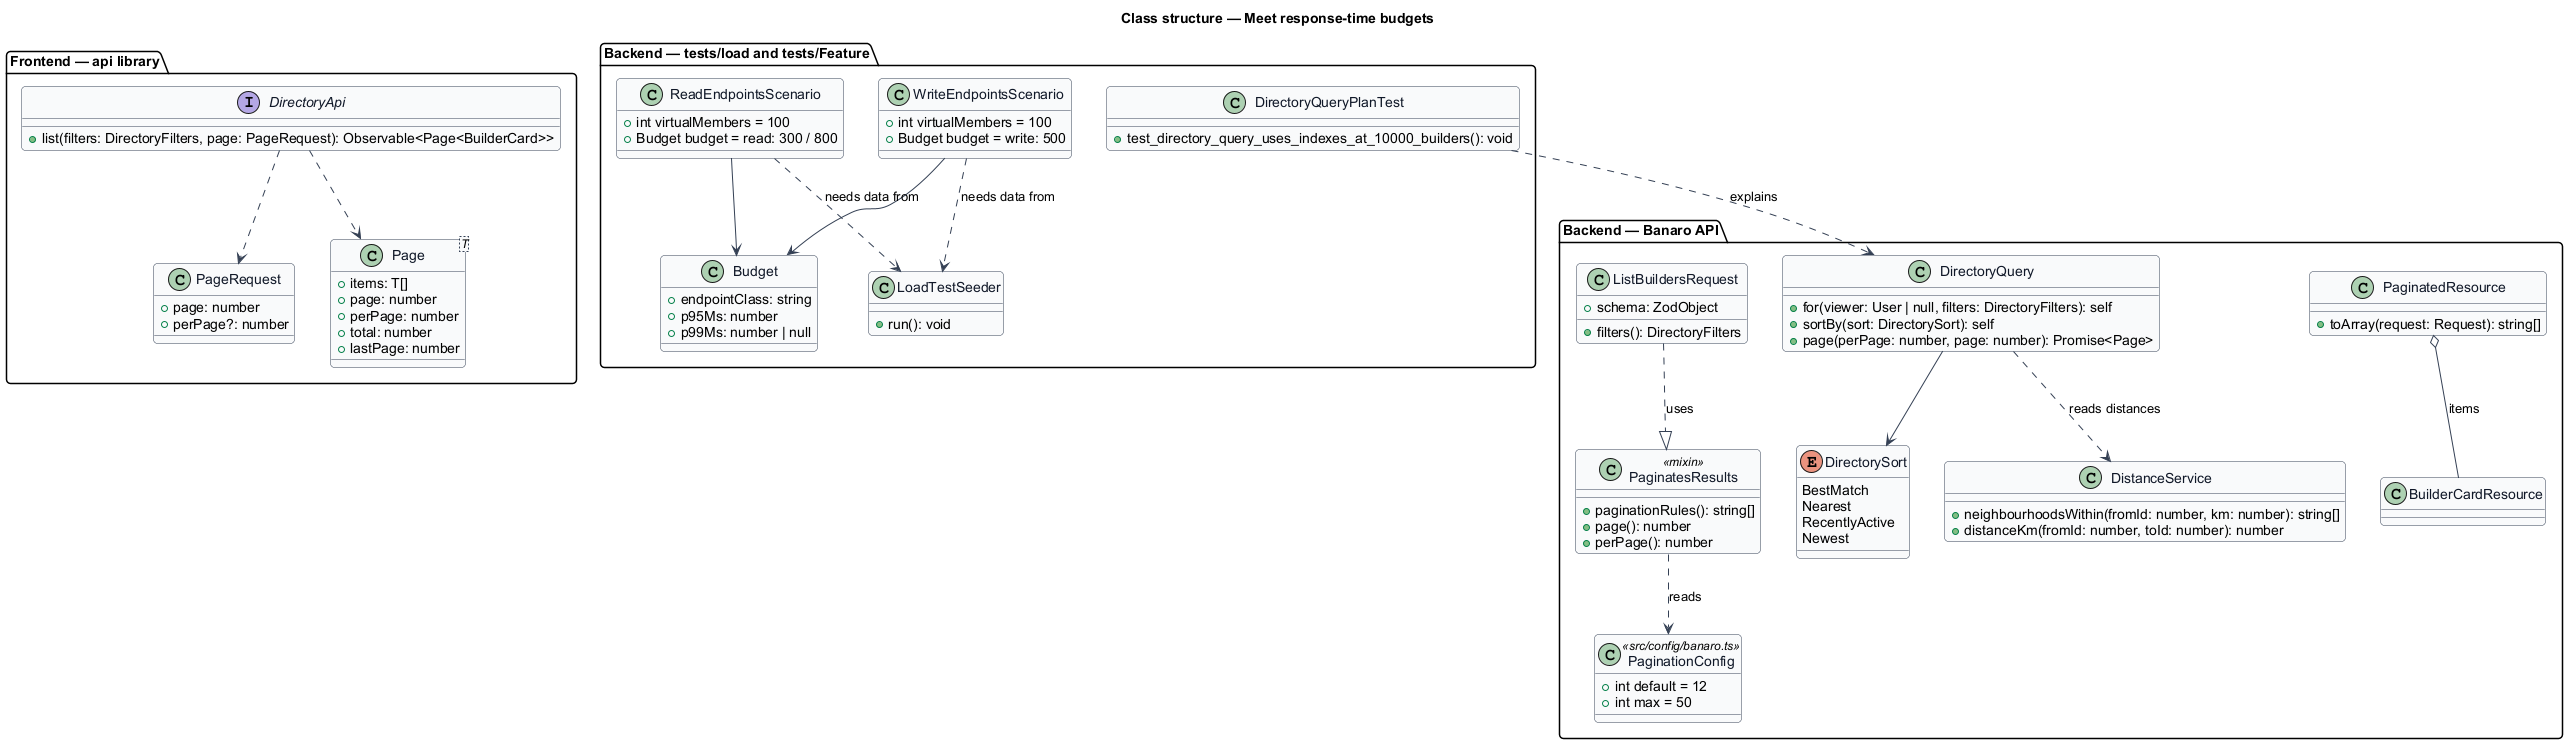

The diagram above was rendered by PlantUML. Its source (embedded in the PNG):
@startuml
' --- shared skin header ---
skinparam backgroundColor #FFFFFF
skinparam shadowing false
skinparam roundcorner 8
skinparam defaultFontName Arial
skinparam ArrowColor #344054
skinparam class {
  BorderColor #344054
  FontColor #101828
  BackgroundColor #F9FAFB
}
' --------------------------
title Class structure — Meet response-time budgets

package "Frontend — api library" {
  class PageRequest {
    +page: number
    +perPage?: number
  }
  class "Page<T>" as Page {
    +items: T[]
    +page: number
    +perPage: number
    +total: number
    +lastPage: number
  }
  interface DirectoryApi {
    +list(filters: DirectoryFilters, page: PageRequest): Observable<Page<BuilderCard>>
  }
}

package "Backend — Banaro API" {
  class PaginatesResults <<mixin>> {
    +paginationRules(): string[]
    +page(): number
    +perPage(): number
  }
  class ListBuildersRequest {
    +schema: ZodObject
    +filters(): DirectoryFilters
  }
  class DirectoryQuery {
    +for(viewer: User | null, filters: DirectoryFilters): self
    +sortBy(sort: DirectorySort): self
    +page(perPage: number, page: number): Promise<Page>
  }
  enum DirectorySort {
    BestMatch
    Nearest
    RecentlyActive
    Newest
  }
  class DistanceService {
    +neighbourhoodsWithin(fromId: number, km: number): string[]
    +distanceKm(fromId: number, toId: number): number
  }
  class PaginatedResource {
    +toArray(request: Request): string[]
  }
  class BuilderCardResource
  class PaginationConfig <<src/config/banaro.ts>> {
    +int default = 12
    +int max = 50
  }
}

package "Backend — tests/load and tests/Feature" {
  class Budget {
    +endpointClass: string
    +p95Ms: number
    +p99Ms: number | null
  }
  class ReadEndpointsScenario {
    +int virtualMembers = 100
    +Budget budget = read: 300 / 800
  }
  class WriteEndpointsScenario {
    +int virtualMembers = 100
    +Budget budget = write: 500
  }
  class LoadTestSeeder {
    +run(): void
  }
  class DirectoryQueryPlanTest {
    +test_directory_query_uses_indexes_at_10000_builders(): void
  }
}

ListBuildersRequest ..|> PaginatesResults : uses
PaginatesResults ..> PaginationConfig : reads
DirectoryQuery --> DirectorySort
DirectoryQuery ..> DistanceService : reads distances
PaginatedResource o-- BuilderCardResource : items
ReadEndpointsScenario --> Budget
WriteEndpointsScenario --> Budget
ReadEndpointsScenario ..> LoadTestSeeder : needs data from
WriteEndpointsScenario ..> LoadTestSeeder : needs data from
DirectoryQueryPlanTest ..> DirectoryQuery : explains
DirectoryApi ..> PageRequest
DirectoryApi ..> Page
@enduml